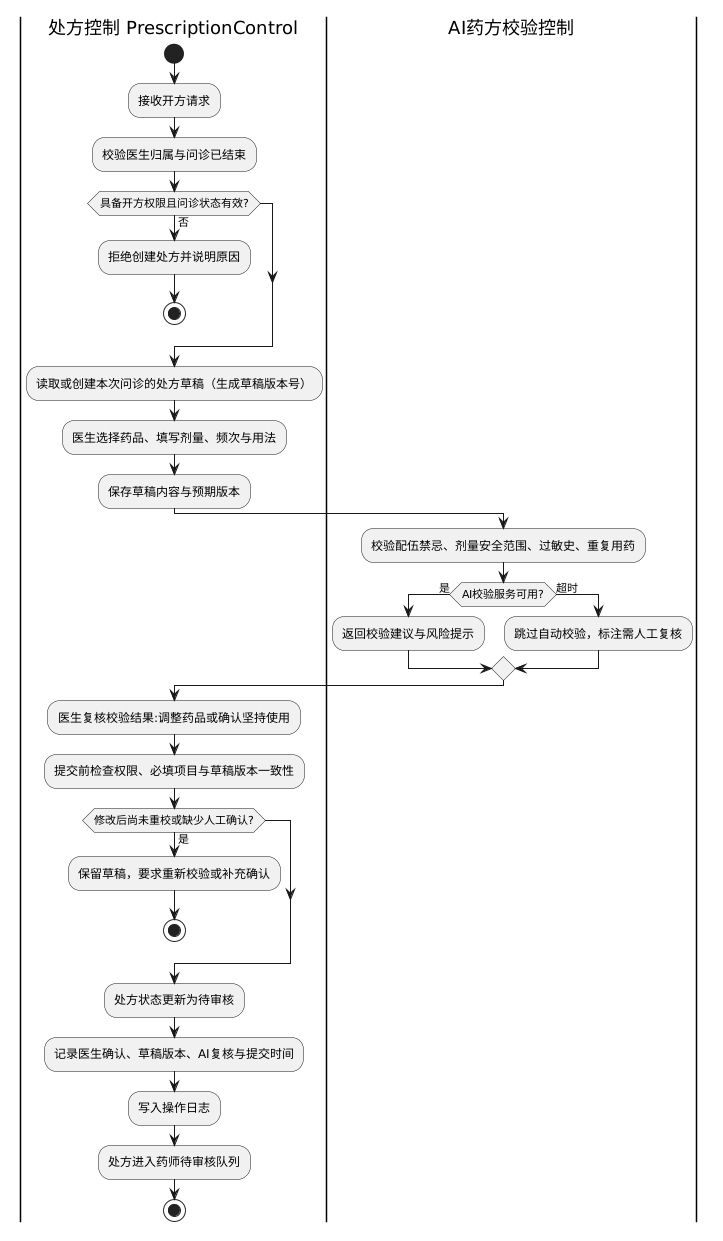

The diagram above was rendered by PlantUML. Its source (embedded in the PNG):
@startuml
|处方控制 PrescriptionControl|
start
:接收开方请求;
:校验医生归属与问诊已结束;
if (具备开方权限且问诊状态有效?) then (否)
  :拒绝创建处方并说明原因;
  stop
endif
:读取或创建本次问诊的处方草稿（生成草稿版本号）;
:医生选择药品、填写剂量、频次与用法;
:保存草稿内容与预期版本;

|AI药方校验控制|
:校验配伍禁忌、剂量安全范围、过敏史、重复用药;
if (AI校验服务可用?) then (是)
  :返回校验建议与风险提示;
else (超时)
  :跳过自动校验，标注需人工复核;
endif

|处方控制 PrescriptionControl|
:医生复核校验结果:调整药品或确认坚持使用;
:提交前检查权限、必填项目与草稿版本一致性;
if (修改后尚未重校或缺少人工确认?) then (是)
  :保留草稿，要求重新校验或补充确认;
  stop
endif
:处方状态更新为待审核;
:记录医生确认、草稿版本、AI复核与提交时间;
:写入操作日志;
:处方进入药师待审核队列;
stop
@enduml